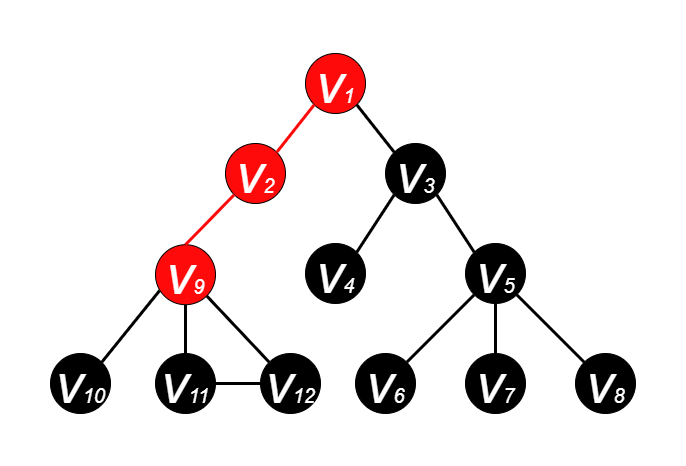

The diagram above was exported from draw.io. Its source (the exported page's mxGraphModel, read from the mxfile embedded in the PNG):
<mxGraphModel dx="474" dy="235" grid="1" gridSize="10" guides="1" tooltips="1" connect="1" arrows="1" fold="1" page="1" pageScale="1" pageWidth="600" pageHeight="500" math="0" shadow="0">
  <root>
    <mxCell id="0" />
    <mxCell id="1" parent="0" />
    <mxCell id="EadP04PwVeOW2zSCT6ii-2" value="&lt;i&gt;&lt;font color=&quot;#ffffff&quot; style=&quot;&quot;&gt;&lt;font style=&quot;font-size: 55px;&quot;&gt;v&lt;/font&gt;&lt;font style=&quot;font-size: 20px;&quot;&gt;1&lt;/font&gt;&lt;/font&gt;&lt;/i&gt;" style="ellipse;whiteSpace=wrap;html=1;aspect=fixed;fillColor=#FF0A0A;strokeColor=#000000;" parent="1" vertex="1">
      <mxGeometry x="265" y="70" width="60" height="60" as="geometry" />
    </mxCell>
    <mxCell id="EadP04PwVeOW2zSCT6ii-3" value="&lt;i&gt;&lt;font style=&quot;&quot; color=&quot;#ffffff&quot;&gt;&lt;font style=&quot;font-size: 55px;&quot;&gt;v&lt;/font&gt;&lt;font style=&quot;font-size: 20px;&quot;&gt;2&lt;/font&gt;&lt;/font&gt;&lt;/i&gt;" style="ellipse;whiteSpace=wrap;html=1;aspect=fixed;fillColor=#FF0A0A;strokeColor=#000000;" parent="1" vertex="1">
      <mxGeometry x="185" y="160" width="60" height="60" as="geometry" />
    </mxCell>
    <mxCell id="EadP04PwVeOW2zSCT6ii-4" value="&lt;i&gt;&lt;font style=&quot;&quot; color=&quot;#ffffff&quot;&gt;&lt;font style=&quot;font-size: 55px;&quot;&gt;v&lt;/font&gt;&lt;font style=&quot;font-size: 20px;&quot;&gt;3&lt;/font&gt;&lt;/font&gt;&lt;/i&gt;" style="ellipse;whiteSpace=wrap;html=1;aspect=fixed;fillColor=#000000;" parent="1" vertex="1">
      <mxGeometry x="345" y="160" width="60" height="60" as="geometry" />
    </mxCell>
    <mxCell id="EadP04PwVeOW2zSCT6ii-5" value="&lt;i&gt;&lt;font style=&quot;&quot; color=&quot;#ffffff&quot;&gt;&lt;font style=&quot;font-size: 55px;&quot;&gt;v&lt;/font&gt;&lt;font style=&quot;font-size: 20px;&quot;&gt;4&lt;/font&gt;&lt;/font&gt;&lt;/i&gt;" style="ellipse;whiteSpace=wrap;html=1;aspect=fixed;fillColor=#000000;" parent="1" vertex="1">
      <mxGeometry x="265" y="260" width="60" height="60" as="geometry" />
    </mxCell>
    <mxCell id="EadP04PwVeOW2zSCT6ii-6" value="&lt;i&gt;&lt;font style=&quot;&quot; color=&quot;#ffffff&quot;&gt;&lt;font style=&quot;font-size: 55px;&quot;&gt;v&lt;/font&gt;&lt;font style=&quot;font-size: 20px;&quot;&gt;5&lt;/font&gt;&lt;/font&gt;&lt;/i&gt;" style="ellipse;whiteSpace=wrap;html=1;aspect=fixed;fillColor=#000000;" parent="1" vertex="1">
      <mxGeometry x="425" y="260" width="60" height="60" as="geometry" />
    </mxCell>
    <mxCell id="EadP04PwVeOW2zSCT6ii-7" value="&lt;i&gt;&lt;font style=&quot;&quot; color=&quot;#ffffff&quot;&gt;&lt;font style=&quot;font-size: 55px;&quot;&gt;v&lt;/font&gt;&lt;font style=&quot;font-size: 20px;&quot;&gt;7&lt;/font&gt;&lt;/font&gt;&lt;/i&gt;" style="ellipse;whiteSpace=wrap;html=1;aspect=fixed;fillColor=#000000;" parent="1" vertex="1">
      <mxGeometry x="425" y="370" width="60" height="60" as="geometry" />
    </mxCell>
    <mxCell id="EadP04PwVeOW2zSCT6ii-8" value="&lt;i&gt;&lt;font style=&quot;&quot; color=&quot;#ffffff&quot;&gt;&lt;font style=&quot;font-size: 55px;&quot;&gt;v&lt;/font&gt;&lt;font style=&quot;font-size: 20px;&quot;&gt;6&lt;/font&gt;&lt;/font&gt;&lt;/i&gt;" style="ellipse;whiteSpace=wrap;html=1;aspect=fixed;fillColor=#000000;" parent="1" vertex="1">
      <mxGeometry x="315" y="370" width="60" height="60" as="geometry" />
    </mxCell>
    <mxCell id="EadP04PwVeOW2zSCT6ii-9" value="&lt;i&gt;&lt;font style=&quot;&quot; color=&quot;#ffffff&quot;&gt;&lt;font style=&quot;font-size: 55px;&quot;&gt;v&lt;/font&gt;&lt;font style=&quot;font-size: 20px;&quot;&gt;8&lt;/font&gt;&lt;/font&gt;&lt;/i&gt;" style="ellipse;whiteSpace=wrap;html=1;aspect=fixed;fillColor=#000000;" parent="1" vertex="1">
      <mxGeometry x="535" y="370" width="60" height="60" as="geometry" />
    </mxCell>
    <mxCell id="EadP04PwVeOW2zSCT6ii-10" value="" style="endArrow=none;html=1;rounded=0;fontSize=20;fontColor=#FFFFFF;entryX=1;entryY=1;entryDx=0;entryDy=0;exitX=0;exitY=0;exitDx=0;exitDy=0;strokeWidth=3;" parent="1" source="EadP04PwVeOW2zSCT6ii-4" target="EadP04PwVeOW2zSCT6ii-2" edge="1">
      <mxGeometry width="50" height="50" relative="1" as="geometry">
        <mxPoint x="385" y="270" as="sourcePoint" />
        <mxPoint x="435" y="220" as="targetPoint" />
      </mxGeometry>
    </mxCell>
    <mxCell id="EadP04PwVeOW2zSCT6ii-11" value="" style="endArrow=none;html=1;rounded=0;fontSize=20;fontColor=#FFFFFF;exitX=1;exitY=0;exitDx=0;exitDy=0;entryX=0;entryY=1;entryDx=0;entryDy=0;strokeWidth=3;strokeColor=#FF0A0A;" parent="1" source="EadP04PwVeOW2zSCT6ii-3" target="EadP04PwVeOW2zSCT6ii-2" edge="1">
      <mxGeometry width="50" height="50" relative="1" as="geometry">
        <mxPoint x="385" y="270" as="sourcePoint" />
        <mxPoint x="435" y="220" as="targetPoint" />
      </mxGeometry>
    </mxCell>
    <mxCell id="EadP04PwVeOW2zSCT6ii-12" value="" style="endArrow=none;html=1;rounded=0;fontSize=20;fontColor=#FFFFFF;entryX=0;entryY=1;entryDx=0;entryDy=0;exitX=1;exitY=0;exitDx=0;exitDy=0;strokeWidth=3;" parent="1" source="EadP04PwVeOW2zSCT6ii-5" target="EadP04PwVeOW2zSCT6ii-4" edge="1">
      <mxGeometry width="50" height="50" relative="1" as="geometry">
        <mxPoint x="385" y="270" as="sourcePoint" />
        <mxPoint x="435" y="220" as="targetPoint" />
      </mxGeometry>
    </mxCell>
    <mxCell id="EadP04PwVeOW2zSCT6ii-14" value="" style="endArrow=none;html=1;rounded=0;fontSize=20;fontColor=#FFFFFF;entryX=1;entryY=1;entryDx=0;entryDy=0;exitX=0;exitY=0;exitDx=0;exitDy=0;strokeWidth=3;" parent="1" source="EadP04PwVeOW2zSCT6ii-6" target="EadP04PwVeOW2zSCT6ii-4" edge="1">
      <mxGeometry width="50" height="50" relative="1" as="geometry">
        <mxPoint x="385" y="270" as="sourcePoint" />
        <mxPoint x="435" y="220" as="targetPoint" />
      </mxGeometry>
    </mxCell>
    <mxCell id="EadP04PwVeOW2zSCT6ii-15" value="" style="endArrow=none;html=1;rounded=0;fontSize=20;fontColor=#FFFFFF;entryX=0;entryY=1;entryDx=0;entryDy=0;exitX=1;exitY=0;exitDx=0;exitDy=0;strokeWidth=3;" parent="1" source="EadP04PwVeOW2zSCT6ii-8" target="EadP04PwVeOW2zSCT6ii-6" edge="1">
      <mxGeometry width="50" height="50" relative="1" as="geometry">
        <mxPoint x="385" y="270" as="sourcePoint" />
        <mxPoint x="435" y="220" as="targetPoint" />
      </mxGeometry>
    </mxCell>
    <mxCell id="EadP04PwVeOW2zSCT6ii-16" value="" style="endArrow=none;html=1;rounded=0;fontSize=20;fontColor=#FFFFFF;entryX=0.5;entryY=1;entryDx=0;entryDy=0;exitX=0.5;exitY=0;exitDx=0;exitDy=0;strokeWidth=3;" parent="1" source="EadP04PwVeOW2zSCT6ii-7" target="EadP04PwVeOW2zSCT6ii-6" edge="1">
      <mxGeometry width="50" height="50" relative="1" as="geometry">
        <mxPoint x="385" y="270" as="sourcePoint" />
        <mxPoint x="435" y="220" as="targetPoint" />
      </mxGeometry>
    </mxCell>
    <mxCell id="EadP04PwVeOW2zSCT6ii-17" value="" style="endArrow=none;html=1;rounded=0;fontSize=20;fontColor=#FFFFFF;entryX=1;entryY=1;entryDx=0;entryDy=0;exitX=0;exitY=0;exitDx=0;exitDy=0;strokeWidth=3;" parent="1" source="EadP04PwVeOW2zSCT6ii-9" target="EadP04PwVeOW2zSCT6ii-6" edge="1">
      <mxGeometry width="50" height="50" relative="1" as="geometry">
        <mxPoint x="385" y="270" as="sourcePoint" />
        <mxPoint x="435" y="220" as="targetPoint" />
      </mxGeometry>
    </mxCell>
    <mxCell id="pP-wg3NwNoG7PGbDv5qc-1" value="&lt;i&gt;&lt;font style=&quot;&quot; color=&quot;#ffffff&quot;&gt;&lt;font style=&quot;font-size: 55px;&quot;&gt;v&lt;/font&gt;&lt;font style=&quot;font-size: 20px;&quot;&gt;9&lt;/font&gt;&lt;/font&gt;&lt;/i&gt;" style="ellipse;whiteSpace=wrap;html=1;aspect=fixed;fillColor=#FF0A0A;" parent="1" vertex="1">
      <mxGeometry x="115" y="261.21" width="60" height="60" as="geometry" />
    </mxCell>
    <mxCell id="pP-wg3NwNoG7PGbDv5qc-2" value="&lt;i&gt;&lt;font style=&quot;&quot; color=&quot;#ffffff&quot;&gt;&lt;font style=&quot;font-size: 55px;&quot;&gt;v&lt;/font&gt;&lt;font style=&quot;font-size: 20px;&quot;&gt;11&lt;/font&gt;&lt;/font&gt;&lt;/i&gt;" style="ellipse;whiteSpace=wrap;html=1;aspect=fixed;fillColor=#000000;" parent="1" vertex="1">
      <mxGeometry x="115" y="370" width="60" height="60" as="geometry" />
    </mxCell>
    <mxCell id="pP-wg3NwNoG7PGbDv5qc-3" value="&lt;i&gt;&lt;font style=&quot;&quot; color=&quot;#ffffff&quot;&gt;&lt;font style=&quot;font-size: 55px;&quot;&gt;v&lt;/font&gt;&lt;font style=&quot;font-size: 20px;&quot;&gt;10&lt;/font&gt;&lt;/font&gt;&lt;/i&gt;" style="ellipse;whiteSpace=wrap;html=1;aspect=fixed;fillColor=#000000;direction=south;" parent="1" vertex="1">
      <mxGeometry x="10" y="370" width="60" height="60" as="geometry" />
    </mxCell>
    <mxCell id="pP-wg3NwNoG7PGbDv5qc-4" value="&lt;i&gt;&lt;font style=&quot;&quot; color=&quot;#ffffff&quot;&gt;&lt;font style=&quot;font-size: 55px;&quot;&gt;v&lt;/font&gt;&lt;font style=&quot;font-size: 20px;&quot;&gt;12&lt;/font&gt;&lt;/font&gt;&lt;/i&gt;" style="ellipse;whiteSpace=wrap;html=1;aspect=fixed;fillColor=#000000;" parent="1" vertex="1">
      <mxGeometry x="220" y="370" width="60" height="60" as="geometry" />
    </mxCell>
    <mxCell id="pP-wg3NwNoG7PGbDv5qc-5" value="" style="endArrow=none;html=1;rounded=0;fontSize=20;fontColor=#FFFFFF;entryX=0.069;entryY=0.764;entryDx=0;entryDy=0;exitX=0;exitY=0;exitDx=0;exitDy=0;strokeWidth=3;entryPerimeter=0;" parent="1" source="pP-wg3NwNoG7PGbDv5qc-3" edge="1" target="pP-wg3NwNoG7PGbDv5qc-1">
      <mxGeometry width="50" height="50" relative="1" as="geometry">
        <mxPoint x="75" y="258.79" as="sourcePoint" />
        <mxPoint x="123.78679656440363" y="300.0032034355964" as="targetPoint" />
      </mxGeometry>
    </mxCell>
    <mxCell id="pP-wg3NwNoG7PGbDv5qc-6" value="" style="endArrow=none;html=1;rounded=0;fontSize=20;fontColor=#FFFFFF;entryX=0.5;entryY=1;entryDx=0;entryDy=0;exitX=0.5;exitY=0;exitDx=0;exitDy=0;strokeWidth=3;" parent="1" source="pP-wg3NwNoG7PGbDv5qc-2" edge="1" target="pP-wg3NwNoG7PGbDv5qc-1">
      <mxGeometry width="50" height="50" relative="1" as="geometry">
        <mxPoint x="75" y="258.79" as="sourcePoint" />
        <mxPoint x="145" y="308.79" as="targetPoint" />
      </mxGeometry>
    </mxCell>
    <mxCell id="pP-wg3NwNoG7PGbDv5qc-7" value="" style="endArrow=none;html=1;rounded=0;fontSize=20;fontColor=#FFFFFF;entryX=1;entryY=1;entryDx=0;entryDy=0;exitX=0;exitY=0;exitDx=0;exitDy=0;strokeWidth=3;" parent="1" source="pP-wg3NwNoG7PGbDv5qc-4" edge="1" target="pP-wg3NwNoG7PGbDv5qc-1">
      <mxGeometry width="50" height="50" relative="1" as="geometry">
        <mxPoint x="75" y="258.79" as="sourcePoint" />
        <mxPoint x="166.21320343559637" y="300.0032034355964" as="targetPoint" />
      </mxGeometry>
    </mxCell>
    <mxCell id="pP-wg3NwNoG7PGbDv5qc-8" value="" style="endArrow=none;html=1;rounded=0;fontSize=20;fontColor=#FFFFFF;exitX=0.5;exitY=0;exitDx=0;exitDy=0;entryX=0;entryY=1;entryDx=0;entryDy=0;strokeWidth=3;strokeColor=#FF0A0A;" parent="1" source="pP-wg3NwNoG7PGbDv5qc-1" target="EadP04PwVeOW2zSCT6ii-3" edge="1">
      <mxGeometry width="50" height="50" relative="1" as="geometry">
        <mxPoint x="246.21320343559637" y="178.78679656440363" as="sourcePoint" />
        <mxPoint x="283.78679656440363" y="131.21320343559637" as="targetPoint" />
      </mxGeometry>
    </mxCell>
    <mxCell id="Ed37Po015sv9TBW0BH2n-1" value="" style="endArrow=none;html=1;rounded=0;fontSize=20;fontColor=#FFFFFF;entryX=1;entryY=0.5;entryDx=0;entryDy=0;exitX=0;exitY=0.5;exitDx=0;exitDy=0;strokeWidth=3;" parent="1" source="pP-wg3NwNoG7PGbDv5qc-4" target="pP-wg3NwNoG7PGbDv5qc-2" edge="1">
      <mxGeometry width="50" height="50" relative="1" as="geometry">
        <mxPoint x="238.78679656440363" y="388.78679656440363" as="sourcePoint" />
        <mxPoint x="176.21320343559637" y="310.00320343559633" as="targetPoint" />
      </mxGeometry>
    </mxCell>
  </root>
</mxGraphModel>